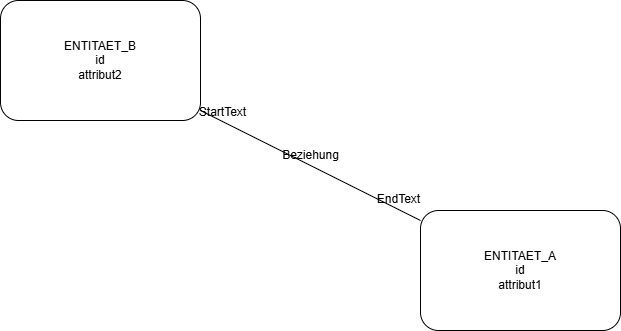

The diagram above was exported from draw.io. Its source (the exported page's mxGraphModel, read from the mxfile embedded in the PNG):
<mxGraphModel dx="1426" dy="1009" grid="1" gridSize="10" guides="1" tooltips="1" connect="1" arrows="1" fold="1" page="1" pageScale="1" pageWidth="827" pageHeight="1169" math="0" shadow="0">
  <root>
    <mxCell id="0" />
    <mxCell id="1" parent="0" />
    <mxCell id="dIHh6vC3B1xr0EBm_MNe-1" parent="1" style="rounded=1;whiteSpace=wrap;html=1;" value="ENTITAET_A&#10;id&#10;attribut1" vertex="1">
      <mxGeometry height="120" width="200" x="440" y="250" as="geometry" />
    </mxCell>
    <mxCell id="dIHh6vC3B1xr0EBm_MNe-2" parent="1" style="rounded=1;whiteSpace=wrap;html=1;" value="ENTITAET_B&#10;id&#10;attribut2" vertex="1">
      <mxGeometry height="120" width="200" x="20" y="40" as="geometry" />
    </mxCell>
    <mxCell id="dIHh6vC3B1xr0EBm_MNe-3" edge="1" parent="1" source="dIHh6vC3B1xr0EBm_MNe-1" style="endArrow=none;startArrow=none;rounded=0;html=1;" target="dIHh6vC3B1xr0EBm_MNe-2" value="">
      <mxGeometry relative="1" as="geometry" />
    </mxCell>
    <mxCell id="dIHh6vC3B1xr0EBm_MNe-4" connectable="0" parent="dIHh6vC3B1xr0EBm_MNe-3" style="text;html=1;strokeColor=none;fillColor=none;align=center;verticalAlign=middle;resizable=0;points=[];" value="EndText" vertex="1">
      <mxGeometry relative="1" x="-0.8" y="-0.8" as="geometry">
        <mxPoint y="-10" as="offset" />
      </mxGeometry>
    </mxCell>
    <mxCell id="dIHh6vC3B1xr0EBm_MNe-5" connectable="0" parent="dIHh6vC3B1xr0EBm_MNe-3" style="text;html=1;strokeColor=none;fillColor=none;align=center;verticalAlign=middle;resizable=0;points=[];" value="StartText" vertex="1">
      <mxGeometry relative="1" x="0.8" y="0.8" as="geometry">
        <mxPoint y="-10" as="offset" />
      </mxGeometry>
    </mxCell>
    <mxCell id="dIHh6vC3B1xr0EBm_MNe-6" connectable="0" parent="dIHh6vC3B1xr0EBm_MNe-3" style="text;html=1;strokeColor=none;fillColor=none;align=center;verticalAlign=middle;resizable=0;points=[];" value="Beziehung" vertex="1">
      <mxGeometry relative="1" as="geometry">
        <mxPoint y="-10" as="offset" />
      </mxGeometry>
    </mxCell>
  </root>
</mxGraphModel>